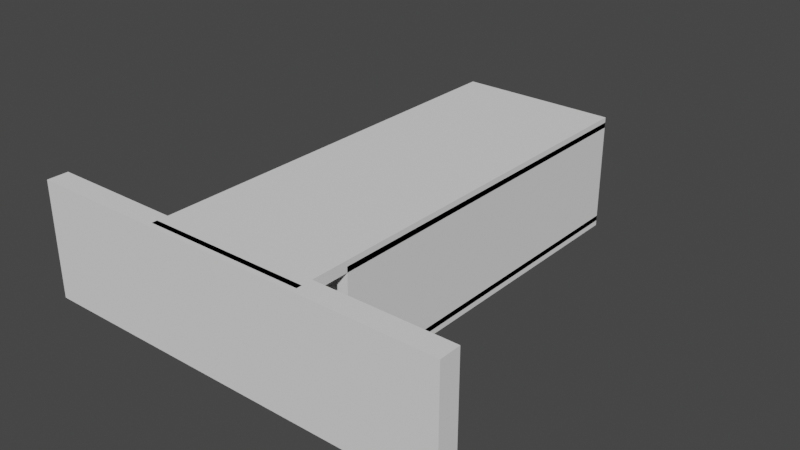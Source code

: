 # Source: DiceTower.blend  (saved by Blender 2.80.75; exported with 4.5.12 LTS)
import bpy
from mathutils import Matrix  # noqa: F401  (used for matrix-valued properties, if any)

bpy.ops.wm.read_factory_settings(use_empty=True)
scene = bpy.context.scene
scene.name = 'Scene'

# ---- collections
col_tower = bpy.data.collections.new('Tower'); scene.collection.children.link(col_tower)

# ---- world
world_world = bpy.data.worlds.new('World'); scene.world = world_world
world_world.use_nodes = True; world_world.node_tree.nodes.clear()
_N = world_world.node_tree.nodes; _L = world_world.node_tree.links
n0 = _N.new('ShaderNodeOutputWorld'); n0.name = 'World Output'; n0.location = (300, 300)
n1 = _N.new('ShaderNodeBackground'); n1.name = 'Background'; n1.location = (10, 300)
n1.inputs[0].default_value = (0.05088, 0.05088, 0.05088, 1.0)
_L.new(n1.outputs[0], n0.inputs[0])
n0.is_active_output = True
world_world.color = (0.05088, 0.05088, 0.05088)
world_world.use_sun_shadow = False
world_world.sun_shadow_jitter_overblur = 0.0

# ---- meshes
me_cube_007 = bpy.data.meshes.new('Cube.007')
me_cube_007.from_pydata([(-1.0, -1.0, -1.0), (-1.0, -1.0, 1.0), (-1.0, 1.0, -1.0), (-1.0, 1.0, 1.0), (1.0, -1.0, -1.0), (1.0, -1.0, 1.0), (1.0, 1.0, -1.0), (1.0, 1.0, 1.0)], [], [(0, 1, 3, 2), (2, 3, 7, 6), (6, 7, 5, 4), (4, 5, 1, 0), (2, 6, 4, 0), (7, 3, 1, 5)])
_uv = me_cube_007.uv_layers.new(name='UVMap')
_uv.uv.foreach_set('vector', [0.375, 0.0, 0.625, 0.0, 0.625, 0.25, 0.375, 0.25, 0.375, 0.25, 0.625, 0.25, 0.625, 0.5, 0.375, 0.5, 0.375, 0.5, 0.625, 0.5, 0.625, 0.75, 0.375, 0.75, 0.375, 0.75, 0.625, 0.75, 0.625, 1.0, 0.375, 1.0, 0.125, 0.5, 0.375, 0.5, 0.375, 0.75, 0.125, 0.75, 0.625, 0.5, 0.875, 0.5, 0.875, 0.75, 0.625, 0.75])
me_cube_007.use_remesh_preserve_volume = False
me_cube_007.use_remesh_preserve_attributes = False
me_cube_007.use_mirror_vertex_groups = False
me_cube_007.update()
me_cube_002 = bpy.data.meshes.new('Cube.002')
me_cube_002.from_pydata([(-1.0, -1.0, -1.0), (-1.0, -1.0, 1.0), (-1.0, 1.0, -1.0), (-1.0, 1.0, 1.0), (1.0, -1.0, -1.0), (1.0, -1.0, 1.0), (1.0, 1.0, -1.0), (1.0, 1.0, 1.0)], [], [(0, 1, 3, 2), (2, 3, 7, 6), (6, 7, 5, 4), (4, 5, 1, 0), (2, 6, 4, 0), (7, 3, 1, 5)])
_uv = me_cube_002.uv_layers.new(name='UVMap')
_uv.uv.foreach_set('vector', [0.375, 0.0, 0.625, 0.0, 0.625, 0.25, 0.375, 0.25, 0.375, 0.25, 0.625, 0.25, 0.625, 0.5, 0.375, 0.5, 0.375, 0.5, 0.625, 0.5, 0.625, 0.75, 0.375, 0.75, 0.375, 0.75, 0.625, 0.75, 0.625, 1.0, 0.375, 1.0, 0.125, 0.5, 0.375, 0.5, 0.375, 0.75, 0.125, 0.75, 0.625, 0.5, 0.875, 0.5, 0.875, 0.75, 0.625, 0.75])
me_cube_002.use_remesh_preserve_volume = False
me_cube_002.use_remesh_preserve_attributes = False
me_cube_002.use_mirror_vertex_groups = False
me_cube_002.update()
me_cube_003 = bpy.data.meshes.new('Cube.003')
me_cube_003.from_pydata([(-1.0, -1.0, -1.0), (-1.0, -1.0, 1.0), (-1.0, 1.0, -1.0), (-1.0, 1.0, 1.0), (1.0, -1.0, -1.0), (1.0, -1.0, 1.0), (1.0, 1.0, -1.0), (1.0, 1.0, 1.0)], [], [(0, 1, 3, 2), (2, 3, 7, 6), (6, 7, 5, 4), (4, 5, 1, 0), (2, 6, 4, 0), (7, 3, 1, 5)])
_uv = me_cube_003.uv_layers.new(name='UVMap')
_uv.uv.foreach_set('vector', [0.375, 0.0, 0.625, 0.0, 0.625, 0.25, 0.375, 0.25, 0.375, 0.25, 0.625, 0.25, 0.625, 0.5, 0.375, 0.5, 0.375, 0.5, 0.625, 0.5, 0.625, 0.75, 0.375, 0.75, 0.375, 0.75, 0.625, 0.75, 0.625, 1.0, 0.375, 1.0, 0.125, 0.5, 0.375, 0.5, 0.375, 0.75, 0.125, 0.75, 0.625, 0.5, 0.875, 0.5, 0.875, 0.75, 0.625, 0.75])
me_cube_003.use_remesh_preserve_volume = False
me_cube_003.use_remesh_preserve_attributes = False
me_cube_003.use_mirror_vertex_groups = False
me_cube_003.update()
me_cube_004 = bpy.data.meshes.new('Cube.004')
me_cube_004.from_pydata([(-1.0, -1.0, -1.0), (-1.0, -1.0, 1.0), (-1.0, 1.0, -1.0), (-1.0, 1.0, 1.0), (1.0, -1.0, -1.0), (1.0, -1.0, 1.0), (1.0, 1.0, -1.0), (1.0, 1.0, 1.0)], [], [(0, 1, 3, 2), (2, 3, 7, 6), (6, 7, 5, 4), (4, 5, 1, 0), (2, 6, 4, 0), (7, 3, 1, 5)])
_uv = me_cube_004.uv_layers.new(name='UVMap')
_uv.uv.foreach_set('vector', [0.375, 0.0, 0.625, 0.0, 0.625, 0.25, 0.375, 0.25, 0.375, 0.25, 0.625, 0.25, 0.625, 0.5, 0.375, 0.5, 0.375, 0.5, 0.625, 0.5, 0.625, 0.75, 0.375, 0.75, 0.375, 0.75, 0.625, 0.75, 0.625, 1.0, 0.375, 1.0, 0.125, 0.5, 0.375, 0.5, 0.375, 0.75, 0.125, 0.75, 0.625, 0.5, 0.875, 0.5, 0.875, 0.75, 0.625, 0.75])
me_cube_004.use_remesh_preserve_volume = False
me_cube_004.use_remesh_preserve_attributes = False
me_cube_004.use_mirror_vertex_groups = False
me_cube_004.update()
me_cube_005 = bpy.data.meshes.new('Cube.005')
me_cube_005.from_pydata([(-1.0, -1.0, -1.0), (-1.0, -1.0, 1.0), (-1.0, 1.0, -1.0), (-1.0, 1.0, 1.0), (1.0, -1.0, -1.0), (1.0, -1.0, 1.0), (1.0, 1.0, -1.0), (1.0, 1.0, 1.0)], [], [(0, 1, 3, 2), (2, 3, 7, 6), (6, 7, 5, 4), (4, 5, 1, 0), (2, 6, 4, 0), (7, 3, 1, 5)])
_uv = me_cube_005.uv_layers.new(name='UVMap')
_uv.uv.foreach_set('vector', [0.375, 0.0, 0.625, 0.0, 0.625, 0.25, 0.375, 0.25, 0.375, 0.25, 0.625, 0.25, 0.625, 0.5, 0.375, 0.5, 0.375, 0.5, 0.625, 0.5, 0.625, 0.75, 0.375, 0.75, 0.375, 0.75, 0.625, 0.75, 0.625, 1.0, 0.375, 1.0, 0.125, 0.5, 0.375, 0.5, 0.375, 0.75, 0.125, 0.75, 0.625, 0.5, 0.875, 0.5, 0.875, 0.75, 0.625, 0.75])
me_cube_005.use_remesh_preserve_volume = False
me_cube_005.use_remesh_preserve_attributes = False
me_cube_005.use_mirror_vertex_groups = False
me_cube_005.update()
me_cube_006 = bpy.data.meshes.new('Cube.006')
me_cube_006.from_pydata([(-1.0, -1.0, -1.0), (-1.0, -1.0, 1.0), (-1.0, 1.0, -1.0), (-1.0, 1.0, 1.0), (1.0, -1.0, -1.0), (1.0, -1.0, 1.0), (1.0, 1.0, -1.0), (1.0, 1.0, 1.0)], [], [(0, 1, 3, 2), (2, 3, 7, 6), (6, 7, 5, 4), (4, 5, 1, 0), (2, 6, 4, 0), (7, 3, 1, 5)])
_uv = me_cube_006.uv_layers.new(name='UVMap')
_uv.uv.foreach_set('vector', [0.375, 0.0, 0.625, 0.0, 0.625, 0.25, 0.375, 0.25, 0.375, 0.25, 0.625, 0.25, 0.625, 0.5, 0.375, 0.5, 0.375, 0.5, 0.625, 0.5, 0.625, 0.75, 0.375, 0.75, 0.375, 0.75, 0.625, 0.75, 0.625, 1.0, 0.375, 1.0, 0.125, 0.5, 0.375, 0.5, 0.375, 0.75, 0.125, 0.75, 0.625, 0.5, 0.875, 0.5, 0.875, 0.75, 0.625, 0.75])
me_cube_006.use_remesh_preserve_volume = False
me_cube_006.use_remesh_preserve_attributes = False
me_cube_006.use_mirror_vertex_groups = False
me_cube_006.update()
me_cube_008 = bpy.data.meshes.new('Cube.008')
me_cube_008.from_pydata([(-1.0, -1.0, -1.0), (-1.0, -1.0, 1.0), (-1.0, 1.0, -1.0), (-1.0, 1.0, 1.0), (1.0, -1.0, -1.0), (1.0, -1.0, 1.0), (1.0, 1.0, -1.0), (1.0, 1.0, 1.0)], [], [(0, 1, 3, 2), (2, 3, 7, 6), (6, 7, 5, 4), (4, 5, 1, 0), (2, 6, 4, 0), (7, 3, 1, 5)])
_uv = me_cube_008.uv_layers.new(name='UVMap')
_uv.uv.foreach_set('vector', [0.375, 0.0, 0.625, 0.0, 0.625, 0.25, 0.375, 0.25, 0.375, 0.25, 0.625, 0.25, 0.625, 0.5, 0.375, 0.5, 0.375, 0.5, 0.625, 0.5, 0.625, 0.75, 0.375, 0.75, 0.375, 0.75, 0.625, 0.75, 0.625, 1.0, 0.375, 1.0, 0.125, 0.5, 0.375, 0.5, 0.375, 0.75, 0.125, 0.75, 0.625, 0.5, 0.875, 0.5, 0.875, 0.75, 0.625, 0.75])
me_cube_008.use_remesh_preserve_volume = False
me_cube_008.use_remesh_preserve_attributes = False
me_cube_008.use_mirror_vertex_groups = False
me_cube_008.update()
me_cube_001 = bpy.data.meshes.new('Cube.001')
me_cube_001.from_pydata([(-1.0, -1.0, -1.0), (-1.0, -1.0, 1.0), (-1.0, 1.0, -1.0), (-1.0, 1.0, 1.0), (1.0, -1.0, -1.0), (1.0, -1.0, 1.0), (1.0, 1.0, -1.0), (1.0, 1.0, 1.0)], [], [(0, 1, 3, 2), (2, 3, 7, 6), (6, 7, 5, 4), (4, 5, 1, 0), (2, 6, 4, 0), (7, 3, 1, 5)])
_uv = me_cube_001.uv_layers.new(name='UVMap')
_uv.uv.foreach_set('vector', [0.375, 0.0, 0.625, 0.0, 0.625, 0.25, 0.375, 0.25, 0.375, 0.25, 0.625, 0.25, 0.625, 0.5, 0.375, 0.5, 0.375, 0.5, 0.625, 0.5, 0.625, 0.75, 0.375, 0.75, 0.375, 0.75, 0.625, 0.75, 0.625, 1.0, 0.375, 1.0, 0.125, 0.5, 0.375, 0.5, 0.375, 0.75, 0.125, 0.75, 0.625, 0.5, 0.875, 0.5, 0.875, 0.75, 0.625, 0.75])
me_cube_001.use_remesh_preserve_volume = False
me_cube_001.use_remesh_preserve_attributes = False
me_cube_001.use_mirror_vertex_groups = False
me_cube_001.update()
me_cube_009 = bpy.data.meshes.new('Cube.009')
me_cube_009.from_pydata([(-1.0, -1.0, -1.0), (-1.0, -1.0, 1.0), (-1.0, 1.0, -1.0), (-1.0, 1.0, 1.0), (1.0, -1.0, -1.0), (1.0, -1.0, 1.0), (1.0, 1.0, -1.0), (1.0, 1.0, 1.0)], [], [(0, 1, 3, 2), (2, 3, 7, 6), (6, 7, 5, 4), (4, 5, 1, 0), (2, 6, 4, 0), (7, 3, 1, 5)])
_uv = me_cube_009.uv_layers.new(name='UVMap')
_uv.uv.foreach_set('vector', [0.375, 0.0, 0.625, 0.0, 0.625, 0.25, 0.375, 0.25, 0.375, 0.25, 0.625, 0.25, 0.625, 0.5, 0.375, 0.5, 0.375, 0.5, 0.625, 0.5, 0.625, 0.75, 0.375, 0.75, 0.375, 0.75, 0.625, 0.75, 0.625, 1.0, 0.375, 1.0, 0.125, 0.5, 0.375, 0.5, 0.375, 0.75, 0.125, 0.75, 0.625, 0.5, 0.875, 0.5, 0.875, 0.75, 0.625, 0.75])
me_cube_009.use_remesh_preserve_volume = False
me_cube_009.use_remesh_preserve_attributes = False
me_cube_009.use_mirror_vertex_groups = False
me_cube_009.update()
me_cube_010 = bpy.data.meshes.new('Cube.010')
me_cube_010.from_pydata([(-1.0, -1.0, -1.0), (-1.0, -1.0, 1.0), (-1.0, 1.0, -1.0), (-1.0, 1.0, 1.0), (1.0, -1.0, -1.0), (1.0, -1.0, 1.0), (1.0, 1.0, -1.0), (1.0, 1.0, 1.0)], [], [(0, 1, 3, 2), (2, 3, 7, 6), (6, 7, 5, 4), (4, 5, 1, 0), (2, 6, 4, 0), (7, 3, 1, 5)])
_uv = me_cube_010.uv_layers.new(name='UVMap')
_uv.uv.foreach_set('vector', [0.375, 0.0, 0.625, 0.0, 0.625, 0.25, 0.375, 0.25, 0.375, 0.25, 0.625, 0.25, 0.625, 0.5, 0.375, 0.5, 0.375, 0.5, 0.625, 0.5, 0.625, 0.75, 0.375, 0.75, 0.375, 0.75, 0.625, 0.75, 0.625, 1.0, 0.375, 1.0, 0.125, 0.5, 0.375, 0.5, 0.375, 0.75, 0.125, 0.75, 0.625, 0.5, 0.875, 0.5, 0.875, 0.75, 0.625, 0.75])
me_cube_010.use_remesh_preserve_volume = False
me_cube_010.use_remesh_preserve_attributes = False
me_cube_010.use_mirror_vertex_groups = False
me_cube_010.update()
me_cylinder = bpy.data.meshes.new('Cylinder')
me_cylinder.from_pydata([(0.0, 1.0, -1.0), (0.0, 1.0, 1.0), (0.1951, 0.9808, -1.0), (0.1951, 0.9808, 1.0), (0.3827, 0.9239, -1.0), (0.3827, 0.9239, 1.0), (0.5556, 0.8315, -1.0), (0.5556, 0.8315, 1.0), (0.7071, 0.7071, -1.0), (0.7071, 0.7071, 1.0), (0.8315, 0.5556, -1.0), (0.8315, 0.5556, 1.0), (0.9239, 0.3827, -1.0), (0.9239, 0.3827, 1.0), (0.9808, 0.1951, -1.0), (0.9808, 0.1951, 1.0), (1.0, 7.55e-08, -1.0), (1.0, 7.55e-08, 1.0), (0.9808, -0.1951, -1.0), (0.9808, -0.1951, 1.0), (0.9239, -0.3827, -1.0), (0.9239, -0.3827, 1.0), (0.8315, -0.5556, -1.0), (0.8315, -0.5556, 1.0), (0.7071, -0.7071, -1.0), (0.7071, -0.7071, 1.0), (0.5556, -0.8315, -1.0), (0.5556, -0.8315, 1.0), (0.3827, -0.9239, -1.0), (0.3827, -0.9239, 1.0), (0.1951, -0.9808, -1.0), (0.1951, -0.9808, 1.0), (-3.258e-07, -1.0, -1.0), (-3.258e-07, -1.0, 1.0), (-0.1951, -0.9808, -1.0), (-0.1951, -0.9808, 1.0), (-0.3827, -0.9239, -1.0), (-0.3827, -0.9239, 1.0), (-0.5556, -0.8315, -1.0), (-0.5556, -0.8315, 1.0), (-0.7071, -0.7071, -1.0), (-0.7071, -0.7071, 1.0), (-0.8315, -0.5556, -1.0), (-0.8315, -0.5556, 1.0), (-0.9239, -0.3827, -1.0), (-0.9239, -0.3827, 1.0), (-0.9808, -0.1951, -1.0), (-0.9808, -0.1951, 1.0), (-1.0, 9.656e-07, -1.0), (-1.0, 9.656e-07, 1.0), (-0.9808, 0.1951, -1.0), (-0.9808, 0.1951, 1.0), (-0.9239, 0.3827, -1.0), (-0.9239, 0.3827, 1.0), (-0.8315, 0.5556, -1.0), (-0.8315, 0.5556, 1.0), (-0.7071, 0.7071, -1.0), (-0.7071, 0.7071, 1.0), (-0.5556, 0.8315, -1.0), (-0.5556, 0.8315, 1.0), (-0.3827, 0.9239, -1.0), (-0.3827, 0.9239, 1.0), (-0.1951, 0.9808, -1.0), (-0.1951, 0.9808, 1.0)], [], [(0, 1, 3, 2), (2, 3, 5, 4), (4, 5, 7, 6), (6, 7, 9, 8), (8, 9, 11, 10), (10, 11, 13, 12), (12, 13, 15, 14), (14, 15, 17, 16), (16, 17, 19, 18), (18, 19, 21, 20), (20, 21, 23, 22), (22, 23, 25, 24), (24, 25, 27, 26), (26, 27, 29, 28), (28, 29, 31, 30), (30, 31, 33, 32), (32, 33, 35, 34), (34, 35, 37, 36), (36, 37, 39, 38), (38, 39, 41, 40), (40, 41, 43, 42), (42, 43, 45, 44), (44, 45, 47, 46), (46, 47, 49, 48), (48, 49, 51, 50), (50, 51, 53, 52), (52, 53, 55, 54), (54, 55, 57, 56), (56, 57, 59, 58), (58, 59, 61, 60), (3, 1, 63, 61, 59, 57, 55, 53, 51, 49, 47, 45, 43, 41, 39, 37, 35, 33, 31, 29, 27, 25, 23, 21, 19, 17, 15, 13, 11, 9, 7, 5), (60, 61, 63, 62), (62, 63, 1, 0), (0, 2, 4, 6, 8, 10, 12, 14, 16, 18, 20, 22, 24, 26, 28, 30, 32, 34, 36, 38, 40, 42, 44, 46, 48, 50, 52, 54, 56, 58, 60, 62)])
_uv = me_cylinder.uv_layers.new(name='UVMap')
_uv.uv.foreach_set('vector', [1.0, 0.5, 1.0, 1.0, 0.9688, 1.0, 0.9688, 0.5, 0.9688, 0.5, 0.9688, 1.0, 0.9375, 1.0, 0.9375, 0.5, 0.9375, 0.5, 0.9375, 1.0, 0.9062, 1.0, 0.9062, 0.5, 0.9062, 0.5, 0.9062, 1.0, 0.875, 1.0, 0.875, 0.5, 0.875, 0.5, 0.875, 1.0, 0.8438, 1.0, 0.8438, 0.5, 0.8438, 0.5, 0.8438, 1.0, 0.8125, 1.0, 0.8125, 0.5, 0.8125, 0.5, 0.8125, 1.0, 0.7812, 1.0, 0.7812, 0.5, 0.7812, 0.5, 0.7812, 1.0, 0.75, 1.0, 0.75, 0.5, 0.75, 0.5, 0.75, 1.0, 0.7188, 1.0, 0.7188, 0.5, 0.7188, 0.5, 0.7188, 1.0, 0.6875, 1.0, 0.6875, 0.5, 0.6875, 0.5, 0.6875, 1.0, 0.6562, 1.0, 0.6562, 0.5, 0.6562, 0.5, 0.6562, 1.0, 0.625, 1.0, 0.625, 0.5, 0.625, 0.5, 0.625, 1.0, 0.5938, 1.0, 0.5938, 0.5, 0.5938, 0.5, 0.5938, 1.0, 0.5625, 1.0, 0.5625, 0.5, 0.5625, 0.5, 0.5625, 1.0, 0.5312, 1.0, 0.5312, 0.5, 0.5312, 0.5, 0.5312, 1.0, 0.5, 1.0, 0.5, 0.5, 0.5, 0.5, 0.5, 1.0, 0.4688, 1.0, 0.4688, 0.5, 0.4688, 0.5, 0.4688, 1.0, 0.4375, 1.0, 0.4375, 0.5, 0.4375, 0.5, 0.4375, 1.0, 0.4062, 1.0, 0.4062, 0.5, 0.4062, 0.5, 0.4062, 1.0, 0.375, 1.0, 0.375, 0.5, 0.375, 0.5, 0.375, 1.0, 0.3438, 1.0, 0.3438, 0.5, 0.3438, 0.5, 0.3438, 1.0, 0.3125, 1.0, 0.3125, 0.5, 0.3125, 0.5, 0.3125, 1.0, 0.2812, 1.0, 0.2812, 0.5, 0.2812, 0.5, 0.2812, 1.0, 0.25, 1.0, 0.25, 0.5, 0.25, 0.5, 0.25, 1.0, 0.2188, 1.0, 0.2188, 0.5, 0.2188, 0.5, 0.2188, 1.0, 0.1875, 1.0, 0.1875, 0.5, 0.1875, 0.5, 0.1875, 1.0, 0.1562, 1.0, 0.1562, 0.5, 0.1562, 0.5, 0.1562, 1.0, 0.125, 1.0, 0.125, 0.5, 0.125, 0.5, 0.125, 1.0, 0.09375, 1.0, 0.09375, 0.5, 0.09375, 0.5, 0.09375, 1.0, 0.0625, 1.0, 0.0625, 0.5, 0.2968, 0.4854, 0.25, 0.49, 0.2032, 0.4854, 0.1582, 0.4717, 0.1167, 0.4496, 0.08029, 0.4197, 0.05045, 0.3833, 0.02827, 0.3418, 0.01461, 0.2968, 0.01, 0.25, 0.01461, 0.2032, 0.02827, 0.1582, 0.05045, 0.1167, 0.08029, 0.08029, 0.1167, 0.05045, 0.1582, 0.02827, 0.2032, 0.01461, 0.25, 0.01, 0.2968, 0.01461, 0.3418, 0.02827, 0.3833, 0.05045, 0.4197, 0.08029, 0.4496, 0.1167, 0.4717, 0.1582, 0.4854, 0.2032, 0.49, 0.25, 0.4854, 0.2968, 0.4717, 0.3418, 0.4496, 0.3833, 0.4197, 0.4197, 0.3833, 0.4496, 0.3418, 0.4717, 0.0625, 0.5, 0.0625, 1.0, 0.03125, 1.0, 0.03125, 0.5, 0.03125, 0.5, 0.03125, 1.0, 0.0, 1.0, 0.0, 0.5, 0.75, 0.49, 0.7968, 0.4854, 0.8418, 0.4717, 0.8833, 0.4496, 0.9197, 0.4197, 0.9496, 0.3833, 0.9717, 0.3418, 0.9854, 0.2968, 0.99, 0.25, 0.9854, 0.2032, 0.9717, 0.1582, 0.9496, 0.1167, 0.9197, 0.08029, 0.8833, 0.05045, 0.8418, 0.02827, 0.7968, 0.01461, 0.75, 0.01, 0.7032, 0.01461, 0.6582, 0.02827, 0.6167, 0.05045, 0.5803, 0.08029, 0.5504, 0.1167, 0.5283, 0.1582, 0.5146, 0.2032, 0.51, 0.25, 0.5146, 0.2968, 0.5283, 0.3418, 0.5504, 0.3833, 0.5803, 0.4197, 0.6167, 0.4496, 0.6582, 0.4717, 0.7032, 0.4854])
me_cylinder.use_remesh_preserve_volume = False
me_cylinder.use_remesh_preserve_attributes = False
me_cylinder.use_mirror_vertex_groups = False
me_cylinder.update()
me_cube_011 = bpy.data.meshes.new('Cube.011')
me_cube_011.from_pydata([(-1.0, -1.0, -1.0), (-1.0, -1.0, 1.0), (-1.0, 1.0, -1.0), (-1.0, 1.0, 1.0), (1.0, -1.0, -1.0), (1.0, -1.0, 1.0), (1.0, 1.0, -1.0), (1.0, 1.0, 1.0)], [], [(0, 1, 3, 2), (2, 3, 7, 6), (6, 7, 5, 4), (4, 5, 1, 0), (2, 6, 4, 0), (7, 3, 1, 5)])
_uv = me_cube_011.uv_layers.new(name='UVMap')
_uv.uv.foreach_set('vector', [0.375, 0.0, 0.625, 0.0, 0.625, 0.25, 0.375, 0.25, 0.375, 0.25, 0.625, 0.25, 0.625, 0.5, 0.375, 0.5, 0.375, 0.5, 0.625, 0.5, 0.625, 0.75, 0.375, 0.75, 0.375, 0.75, 0.625, 0.75, 0.625, 1.0, 0.375, 1.0, 0.125, 0.5, 0.375, 0.5, 0.375, 0.75, 0.125, 0.75, 0.625, 0.5, 0.875, 0.5, 0.875, 0.75, 0.625, 0.75])
me_cube_011.use_remesh_preserve_volume = False
me_cube_011.use_remesh_preserve_attributes = False
me_cube_011.use_mirror_vertex_groups = False
me_cube_011.update()
me_cube_012 = bpy.data.meshes.new('Cube.012')
me_cube_012.from_pydata([(-1.0, -1.0, -1.0), (-1.0, -1.0, 1.0), (-1.0, 1.0, -1.0), (-1.0, 1.0, 1.0), (1.0, -1.0, -1.0), (1.0, -1.0, 1.0), (1.0, 1.0, -1.0), (1.0, 1.0, 1.0)], [], [(0, 1, 3, 2), (2, 3, 7, 6), (6, 7, 5, 4), (4, 5, 1, 0), (2, 6, 4, 0), (7, 3, 1, 5)])
_uv = me_cube_012.uv_layers.new(name='UVMap')
_uv.uv.foreach_set('vector', [0.375, 0.0, 0.625, 0.0, 0.625, 0.25, 0.375, 0.25, 0.375, 0.25, 0.625, 0.25, 0.625, 0.5, 0.375, 0.5, 0.375, 0.5, 0.625, 0.5, 0.625, 0.75, 0.375, 0.75, 0.375, 0.75, 0.625, 0.75, 0.625, 1.0, 0.375, 1.0, 0.125, 0.5, 0.375, 0.5, 0.375, 0.75, 0.125, 0.75, 0.625, 0.5, 0.875, 0.5, 0.875, 0.75, 0.625, 0.75])
me_cube_012.use_remesh_preserve_volume = False
me_cube_012.use_remesh_preserve_attributes = False
me_cube_012.use_mirror_vertex_groups = False
me_cube_012.update()
me_cube_013 = bpy.data.meshes.new('Cube.013')
me_cube_013.from_pydata([(-1.0, -1.0, -1.0), (-1.0, -1.0, 1.0), (-1.0, 1.0, -1.0), (-1.0, 1.0, 1.0), (1.0, -1.0, -1.0), (1.0, -1.0, 1.0), (1.0, 1.0, -1.0), (1.0, 1.0, 1.0)], [], [(0, 1, 3, 2), (2, 3, 7, 6), (6, 7, 5, 4), (4, 5, 1, 0), (2, 6, 4, 0), (7, 3, 1, 5)])
_uv = me_cube_013.uv_layers.new(name='UVMap')
_uv.uv.foreach_set('vector', [0.375, 0.0, 0.625, 0.0, 0.625, 0.25, 0.375, 0.25, 0.375, 0.25, 0.625, 0.25, 0.625, 0.5, 0.375, 0.5, 0.375, 0.5, 0.625, 0.5, 0.625, 0.75, 0.375, 0.75, 0.375, 0.75, 0.625, 0.75, 0.625, 1.0, 0.375, 1.0, 0.125, 0.5, 0.375, 0.5, 0.375, 0.75, 0.125, 0.75, 0.625, 0.5, 0.875, 0.5, 0.875, 0.75, 0.625, 0.75])
me_cube_013.use_remesh_preserve_volume = False
me_cube_013.use_remesh_preserve_attributes = False
me_cube_013.use_mirror_vertex_groups = False
me_cube_013.update()
me_cube_015 = bpy.data.meshes.new('Cube.015')
me_cube_015.from_pydata([(-1.0, -1.0, -1.0), (-1.0, -1.0, 1.0), (-1.0, 1.0, -1.0), (-1.0, 1.0, 1.0), (1.0, -1.0, -1.0), (1.0, -1.0, 1.0), (1.0, 1.0, -1.0), (1.0, 1.0, 1.0)], [], [(0, 1, 3, 2), (2, 3, 7, 6), (6, 7, 5, 4), (4, 5, 1, 0), (2, 6, 4, 0), (7, 3, 1, 5)])
_uv = me_cube_015.uv_layers.new(name='UVMap')
_uv.uv.foreach_set('vector', [0.375, 0.0, 0.625, 0.0, 0.625, 0.25, 0.375, 0.25, 0.375, 0.25, 0.625, 0.25, 0.625, 0.5, 0.375, 0.5, 0.375, 0.5, 0.625, 0.5, 0.625, 0.75, 0.375, 0.75, 0.375, 0.75, 0.625, 0.75, 0.625, 1.0, 0.375, 1.0, 0.125, 0.5, 0.375, 0.5, 0.375, 0.75, 0.125, 0.75, 0.625, 0.5, 0.875, 0.5, 0.875, 0.75, 0.625, 0.75])
me_cube_015.use_remesh_preserve_volume = False
me_cube_015.use_remesh_preserve_attributes = False
me_cube_015.use_mirror_vertex_groups = False
me_cube_015.update()
me_cube_014 = bpy.data.meshes.new('Cube.014')
me_cube_014.from_pydata([(-1.0, -1.0, -1.0), (-1.0, -1.0, 1.0), (-1.0, 1.0, -1.0), (-1.0, 1.0, 1.0), (1.0, -1.0, -1.0), (1.0, -1.0, 1.0), (1.0, 1.0, -1.0), (1.0, 1.0, 1.0)], [], [(0, 1, 3, 2), (2, 3, 7, 6), (6, 7, 5, 4), (4, 5, 1, 0), (2, 6, 4, 0), (7, 3, 1, 5)])
_uv = me_cube_014.uv_layers.new(name='UVMap')
_uv.uv.foreach_set('vector', [0.375, 0.0, 0.625, 0.0, 0.625, 0.25, 0.375, 0.25, 0.375, 0.25, 0.625, 0.25, 0.625, 0.5, 0.375, 0.5, 0.375, 0.5, 0.625, 0.5, 0.625, 0.75, 0.375, 0.75, 0.375, 0.75, 0.625, 0.75, 0.625, 1.0, 0.375, 1.0, 0.125, 0.5, 0.375, 0.5, 0.375, 0.75, 0.125, 0.75, 0.625, 0.5, 0.875, 0.5, 0.875, 0.75, 0.625, 0.75])
me_cube_014.use_remesh_preserve_volume = False
me_cube_014.use_remesh_preserve_attributes = False
me_cube_014.use_mirror_vertex_groups = False
me_cube_014.update()
me_cube_016 = bpy.data.meshes.new('Cube.016')
me_cube_016.from_pydata([(-1.0, -1.0, -1.0), (-1.0, -1.0, 1.0), (-1.0, 1.0, -1.0), (-1.0, 1.0, 1.0), (1.0, -1.0, -1.0), (1.0, -1.0, 1.0), (1.0, 1.0, -1.0), (1.0, 1.0, 1.0)], [], [(0, 1, 3, 2), (2, 3, 7, 6), (6, 7, 5, 4), (4, 5, 1, 0), (2, 6, 4, 0), (7, 3, 1, 5)])
_uv = me_cube_016.uv_layers.new(name='UVMap')
_uv.uv.foreach_set('vector', [0.375, 0.0, 0.625, 0.0, 0.625, 0.25, 0.375, 0.25, 0.375, 0.25, 0.625, 0.25, 0.625, 0.5, 0.375, 0.5, 0.375, 0.5, 0.625, 0.5, 0.625, 0.75, 0.375, 0.75, 0.375, 0.75, 0.625, 0.75, 0.625, 1.0, 0.375, 1.0, 0.125, 0.5, 0.375, 0.5, 0.375, 0.75, 0.125, 0.75, 0.625, 0.5, 0.875, 0.5, 0.875, 0.75, 0.625, 0.75])
me_cube_016.use_remesh_preserve_volume = False
me_cube_016.use_remesh_preserve_attributes = False
me_cube_016.use_mirror_vertex_groups = False
me_cube_016.update()
me_cube_017 = bpy.data.meshes.new('Cube.017')
me_cube_017.from_pydata([(-1.0, -1.0, -1.0), (-1.0, -1.0, 1.0), (-1.0, 1.0, -1.0), (-1.0, 1.0, 1.0), (1.0, -1.0, -1.0), (1.0, -1.0, 1.0), (1.0, 1.0, -1.0), (1.0, 1.0, 1.0)], [], [(0, 1, 3, 2), (2, 3, 7, 6), (6, 7, 5, 4), (4, 5, 1, 0), (2, 6, 4, 0), (7, 3, 1, 5)])
_uv = me_cube_017.uv_layers.new(name='UVMap')
_uv.uv.foreach_set('vector', [0.375, 0.0, 0.625, 0.0, 0.625, 0.25, 0.375, 0.25, 0.375, 0.25, 0.625, 0.25, 0.625, 0.5, 0.375, 0.5, 0.375, 0.5, 0.625, 0.5, 0.625, 0.75, 0.375, 0.75, 0.375, 0.75, 0.625, 0.75, 0.625, 1.0, 0.375, 1.0, 0.125, 0.5, 0.375, 0.5, 0.375, 0.75, 0.125, 0.75, 0.625, 0.5, 0.875, 0.5, 0.875, 0.75, 0.625, 0.75])
me_cube_017.use_remesh_preserve_volume = False
me_cube_017.use_remesh_preserve_attributes = False
me_cube_017.use_mirror_vertex_groups = False
me_cube_017.update()
me_cube_018 = bpy.data.meshes.new('Cube.018')
me_cube_018.from_pydata([(-1.0, -1.0, -1.0), (-1.0, -1.0, 1.0), (-1.0, 1.0, -1.0), (-1.0, 1.0, 1.0), (1.0, -1.0, -1.0), (1.0, -1.0, 1.0), (1.0, 1.0, -1.0), (1.0, 1.0, 1.0)], [], [(0, 1, 3, 2), (2, 3, 7, 6), (6, 7, 5, 4), (4, 5, 1, 0), (2, 6, 4, 0), (7, 3, 1, 5)])
_uv = me_cube_018.uv_layers.new(name='UVMap')
_uv.uv.foreach_set('vector', [0.375, 0.0, 0.625, 0.0, 0.625, 0.25, 0.375, 0.25, 0.375, 0.25, 0.625, 0.25, 0.625, 0.5, 0.375, 0.5, 0.375, 0.5, 0.625, 0.5, 0.625, 0.75, 0.375, 0.75, 0.375, 0.75, 0.625, 0.75, 0.625, 1.0, 0.375, 1.0, 0.125, 0.5, 0.375, 0.5, 0.375, 0.75, 0.125, 0.75, 0.625, 0.5, 0.875, 0.5, 0.875, 0.75, 0.625, 0.75])
me_cube_018.use_remesh_preserve_volume = False
me_cube_018.use_remesh_preserve_attributes = False
me_cube_018.use_mirror_vertex_groups = False
me_cube_018.update()

# ---- objects
ob_tower = bpy.data.objects.new('Tower', None)
ob_divertor = bpy.data.objects.new('Divertor', me_cube_007)
ob_plane = bpy.data.objects.new('Plane', me_cube_002)
ob_plane_001 = bpy.data.objects.new('Plane.001', me_cube_003)
ob_plane_002 = bpy.data.objects.new('Plane.002', me_cube_004)
ob_ramp_001 = bpy.data.objects.new('Ramp.001', me_cube_005)
ob_ramp_002 = bpy.data.objects.new('Ramp.002', me_cube_006)
ob_wall_001 = bpy.data.objects.new('Wall.001', me_cube_008)
ob_wall_002 = bpy.data.objects.new('Wall.002', me_cube_001)
ob_wall_003 = bpy.data.objects.new('Wall.003', me_cube_009)
ob_wall_004 = bpy.data.objects.new('Wall.004', me_cube_010)
ob_axis = bpy.data.objects.new('Axis', me_cylinder)
ob_floor = bpy.data.objects.new('Floor', me_cube_011)
ob_smallwall_004 = bpy.data.objects.new('SmallWall.004', me_cube_012)
ob_smallwall_001 = bpy.data.objects.new('SmallWall.001', me_cube_013)
ob_smallwall_003 = bpy.data.objects.new('SmallWall.003', me_cube_015)
ob_smallwall_002 = bpy.data.objects.new('SmallWall.002', me_cube_014)
ob_smallwall_000 = bpy.data.objects.new('SmallWall.000', me_cube_016)
ob_smallwall_005 = bpy.data.objects.new('SmallWall.005', me_cube_017)
ob_separation = bpy.data.objects.new('Separation', me_cube_018)

# ---- transforms, parenting, visibility, modifiers, constraints
ob_tower.location = (0.0, 0.0, 0.0)
ob_tower.lineart.crease_threshold = 0.0
ob_divertor.parent = ob_axis
ob_divertor.location = (11.0, 0.0, 0.13)
ob_divertor.scale = (13.0, 1.5, 0.84)
ob_divertor.lineart.crease_threshold = 0.0
ob_plane.parent = ob_tower
ob_plane.location = (3.986, 32.59, 0.0)
ob_plane.rotation_euler = (0.0, 0.0, 0.576)
ob_plane.scale = (12.0, 1.0, 10.0)
ob_plane.lineart.crease_threshold = 0.0
ob_plane_001.parent = ob_tower
ob_plane_001.location = (-4.364, 14.86, 0.0)
ob_plane_001.rotation_euler = (0.0, 0.0, -0.576)
ob_plane_001.scale = (12.0, 1.0, 10.0)
ob_plane_001.lineart.crease_threshold = 0.0
ob_plane_002.parent = ob_tower
ob_plane_002.location = (4.28, -1.802, 0.0)
ob_plane_002.rotation_euler = (0.0, 0.0, 0.576)
ob_plane_002.scale = (12.0, 1.0, 10.0)
ob_plane_002.lineart.crease_threshold = 0.0
ob_ramp_001.parent = ob_tower
ob_ramp_001.location = (0.0, -32.0, 5.5)
ob_ramp_001.rotation_euler = (0.0, 0.0, 0.4363)
ob_ramp_001.scale = (14.0, 1.0, 4.5)
ob_ramp_001.lineart.crease_threshold = 0.0
ob_ramp_002.parent = ob_tower
ob_ramp_002.location = (0.0, -32.0, -5.5)
ob_ramp_002.rotation_euler = (0.0, 0.0, -0.4363)
ob_ramp_002.scale = (14.0, 1.0, 4.5)
ob_ramp_002.lineart.crease_threshold = 0.0
ob_wall_001.parent = ob_tower
ob_wall_001.location = (0.0, 0.0, -10.0)
ob_wall_001.scale = (15.0, 40.0, 1.0)
ob_wall_001.lineart.crease_threshold = 0.0
ob_wall_002.parent = ob_tower
ob_wall_002.location = (0.0, 0.0, 10.0)
ob_wall_002.scale = (15.0, 40.0, 1.0)
ob_wall_002.lineart.crease_threshold = 0.0
ob_wall_003.parent = ob_tower
ob_wall_003.location = (14.0, 5.0, 0.0)
ob_wall_003.scale = (1.0, 35.0, 10.0)
ob_wall_003.lineart.crease_threshold = 0.0
ob_wall_004.parent = ob_tower
ob_wall_004.location = (-14.0, 5.0, 0.0)
ob_wall_004.scale = (1.0, 35.0, 10.0)
ob_wall_004.lineart.crease_threshold = 0.0
ob_axis.parent = ob_tower
ob_axis.location = (-2.0, -23.0, 0.0)
ob_axis.rotation_euler = (1.571, 0.8727, 1.571)
ob_axis.scale = (0.5, 0.5, 16.0)
ob_axis.lineart.crease_threshold = 0.0
ob_floor.parent = ob_tower
ob_floor.location = (0.0, -40.0, 0.0)
ob_floor.scale = (40.0, 1.0, 11.0)
ob_floor.lineart.crease_threshold = 0.0
ob_smallwall_004.parent = ob_tower
ob_smallwall_004.location = (-39.0, -38.0, 0.0)
ob_smallwall_004.scale = (1.0, 1.0, 11.0)
ob_smallwall_004.lineart.crease_threshold = 0.0
ob_smallwall_001.parent = ob_tower
ob_smallwall_001.location = (39.0, -38.0, 0.0)
ob_smallwall_001.scale = (1.0, 1.0, 11.0)
ob_smallwall_001.lineart.crease_threshold = 0.0
ob_smallwall_003.parent = ob_tower
ob_smallwall_003.location = (-26.5, -38.0, -10.0)
ob_smallwall_003.scale = (11.5, 1.0, 1.0)
ob_smallwall_003.lineart.crease_threshold = 0.0
ob_smallwall_002.parent = ob_tower
ob_smallwall_002.location = (-26.5, -38.0, 10.0)
ob_smallwall_002.scale = (11.5, 1.0, 1.0)
ob_smallwall_002.lineart.crease_threshold = 0.0
ob_smallwall_000.parent = ob_tower
ob_smallwall_000.location = (26.5, -38.0, -10.0)
ob_smallwall_000.scale = (11.5, 1.0, 1.0)
ob_smallwall_000.lineart.crease_threshold = 0.0
ob_smallwall_005.parent = ob_tower
ob_smallwall_005.location = (26.5, -38.0, 10.0)
ob_smallwall_005.scale = (11.5, 1.0, 1.0)
ob_smallwall_005.lineart.crease_threshold = 0.0
ob_separation.parent = ob_tower
ob_separation.location = (0.0, -31.75, 0.0)
ob_separation.scale = (13.0, 7.25, 1.0)
ob_separation.lineart.crease_threshold = 0.0

# ---- collection membership
col_tower.objects.link(ob_tower)
col_tower.objects.link(ob_divertor)
col_tower.objects.link(ob_plane)
col_tower.objects.link(ob_plane_001)
col_tower.objects.link(ob_plane_002)
col_tower.objects.link(ob_ramp_001)
col_tower.objects.link(ob_ramp_002)
col_tower.objects.link(ob_wall_001)
col_tower.objects.link(ob_wall_002)
col_tower.objects.link(ob_wall_003)
col_tower.objects.link(ob_wall_004)
col_tower.objects.link(ob_axis)
col_tower.objects.link(ob_floor)
col_tower.objects.link(ob_smallwall_004)
col_tower.objects.link(ob_smallwall_001)
col_tower.objects.link(ob_smallwall_003)
col_tower.objects.link(ob_smallwall_002)
col_tower.objects.link(ob_smallwall_000)
col_tower.objects.link(ob_smallwall_005)
col_tower.objects.link(ob_separation)

# ---- scene / render settings (as saved in the file)
scene.frame_start = 1; scene.frame_end = 250; scene.frame_set(2)
scene.render.engine = 'BLENDER_EEVEE_NEXT'
scene.cycles.use_denoising = False
scene.cycles.samples = 128
scene.cycles.sampling_pattern = 'TABULATED_SOBOL'
scene.cycles.use_adaptive_sampling = False
scene.cycles.use_light_tree = False
scene.view_settings.view_transform = 'Filmic'
bpy.context.view_layer.update()

# ---- added for rendering (the .blend has no active camera and no usable light): camera, sun
cam_auto = bpy.data.cameras.new('AutoCamera')
cam_auto.lens = 50.0
cam_auto.sensor_width = 36.0
cam_auto.clip_end = 1882.79
ob_auto_camera = bpy.data.objects.new('AutoCamera', cam_auto)
scene.collection.objects.link(ob_auto_camera)
ob_auto_camera.location = (107.282, -129.239, 85.8257)
ob_auto_camera.rotation_euler = (1.09748, -7.21219e-08, 0.694738)
scene.camera = ob_auto_camera
light_auto_sun = bpy.data.lights.new('AutoSun', 'SUN')
light_auto_sun.energy = 3.0
light_auto_sun.angle = 0.0523599
ob_auto_sun = bpy.data.objects.new('AutoSun', light_auto_sun)
scene.collection.objects.link(ob_auto_sun)
ob_auto_sun.rotation_euler = (0.872665, 0.174533, 0.523599)
bpy.context.view_layer.update()
